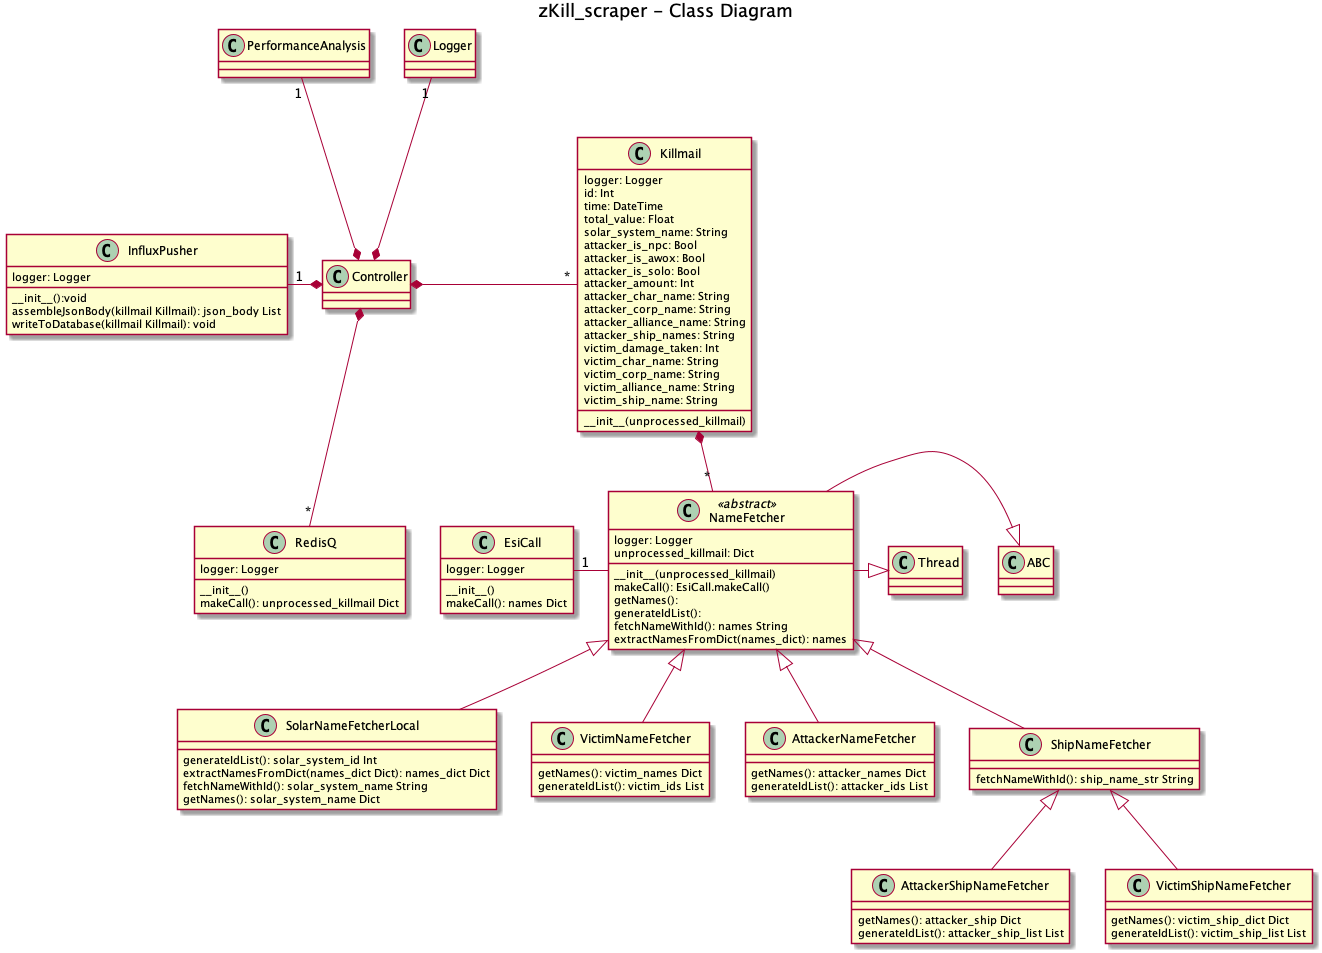

The diagram above was rendered by PlantUML. Its source (embedded in the PNG):
@startuml

title zKill_scraper - Class Diagram

class Thread
class ABC

class Controller

class Killmail {
    logger: Logger
    id: Int
    time: DateTime
    total_value: Float
    solar_system_name: String
    attacker_is_npc: Bool
    attacker_is_awox: Bool
    attacker_is_solo: Bool
    attacker_amount: Int
    attacker_char_name: String
    attacker_corp_name: String
    attacker_alliance_name: String
    attacker_ship_names: String
    victim_damage_taken: Int
    victim_char_name: String
    victim_corp_name: String
    victim_alliance_name: String
    victim_ship_name: String


  __init__(unprocessed_killmail)
}

class Logger
class PerformanceAnalysis

class InfluxPusher{
    logger: Logger
    __init__():void
    assembleJsonBody(killmail Killmail): json_body List
    writeToDatabase(killmail Killmail): void

}

class RedisQ{
    logger: Logger
    __init__()
    makeCall(): unprocessed_killmail Dict
}

class EsiCall{
    logger: Logger
    __init__()
    makeCall(): names Dict

}

class NameFetcher << abstract >>{
    logger: Logger
    unprocessed_killmail: Dict
    __init__(unprocessed_killmail)
    makeCall(): EsiCall.makeCall()
    getNames():
    generateIdList():
    fetchNameWithId(): names String
    extractNamesFromDict(names_dict): names
}

class SolarNameFetcherLocal{
    generateIdList(): solar_system_id Int
    extractNamesFromDict(names_dict Dict): names_dict Dict
    fetchNameWithId(): solar_system_name String
    getNames(): solar_system_name Dict
}

class VictimNameFetcher{
    getNames(): victim_names Dict
    generateIdList(): victim_ids List
}

class AttackerNameFetcher{
    getNames(): attacker_names Dict
    generateIdList(): attacker_ids List
}

class ShipNameFetcher{
    fetchNameWithId(): ship_name_str String
}

class AttackerShipNameFetcher{
    getNames(): attacker_ship Dict
    generateIdList(): attacker_ship_list List
}

class VictimShipNameFetcher{
    getNames(): victim_ship_dict Dict
    generateIdList(): victim_ship_list List
}

ABC <|-left- NameFetcher
Thread <|-left- NameFetcher

NameFetcher <|-down- SolarNameFetcherLocal
NameFetcher <|-down- AttackerNameFetcher
NameFetcher <|-down- VictimNameFetcher
NameFetcher <|-down- ShipNameFetcher
ShipNameFetcher <|-down- AttackerShipNameFetcher
ShipNameFetcher <|-down- VictimShipNameFetcher

NameFetcher -left- "1" EsiCall

Controller *-up- "1" Logger
Controller *-up- "1" PerformanceAnalysis
Controller *-down- "*" RedisQ
Controller *-right- "*" Killmail
Controller *-left- "1" InfluxPusher
Killmail *-down- "*" NameFetcher

@enduml